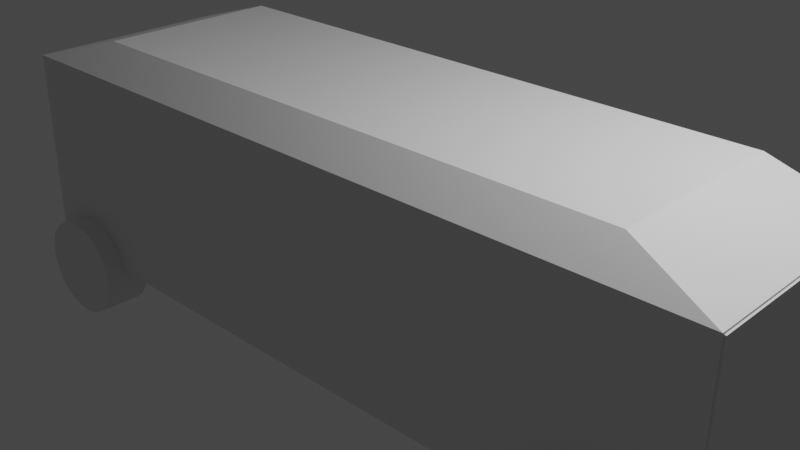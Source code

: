 # Source: vagon.blend  (saved by Blender 2.92.15; exported with 4.5.12 LTS)
import bpy
from mathutils import Matrix  # noqa: F401  (used for matrix-valued properties, if any)

bpy.ops.wm.read_factory_settings(use_empty=True)
scene = bpy.context.scene
scene.name = 'Scene'

# ---- collections
col_collection = bpy.data.collections.new('Collection'); scene.collection.children.link(col_collection)

# ---- materials (node trees are filled in below, after node groups)
mat_material = bpy.data.materials.new('Material')
mat_material.alpha_threshold = 0.0
mat_material.use_transparent_shadow = False
mat_material.line_color = (0.0, 0.0, 0.0, 1.0)

# ---- material node trees
mat_material.use_nodes = True; mat_material.node_tree.nodes.clear()
_N = mat_material.node_tree.nodes; _L = mat_material.node_tree.links
n0 = _N.new('ShaderNodeOutputMaterial'); n0.name = 'Material Output'; n0.location = (300, 300)
n1 = _N.new('ShaderNodeBsdfPrincipled'); n1.name = 'Principled BSDF'; n1.location = (10, 300)
n1.distribution = 'GGX'
n1.subsurface_method = 'BURLEY'
n1.inputs[2].default_value = 0.4
n1.inputs[3].default_value = 1.45
n1.inputs[27].default_value = (0.0, 0.0, 0.0, 1.0)
n1.inputs[28].default_value = 1.0
_L.new(n1.outputs[0], n0.inputs[0])
n0.is_active_output = True

# ---- world
world_world = bpy.data.worlds.new('World'); scene.world = world_world
world_world.use_nodes = True; world_world.node_tree.nodes.clear()
_N = world_world.node_tree.nodes; _L = world_world.node_tree.links
n0 = _N.new('ShaderNodeOutputWorld'); n0.name = 'World Output'; n0.location = (300, 300)
n1 = _N.new('ShaderNodeBackground'); n1.name = 'Background'; n1.location = (10, 300)
n1.inputs[0].default_value = (0.05088, 0.05088, 0.05088, 1.0)
_L.new(n1.outputs[0], n0.inputs[0])
n0.is_active_output = True
world_world.color = (0.05088, 0.05088, 0.05088)
world_world.use_sun_shadow = False
world_world.sun_shadow_jitter_overblur = 0.0

# ---- cameras
cam_camera = bpy.data.cameras.new('Camera')
cam_camera.clip_end = 100.0
cam_camera.ortho_scale = 7.314

# ---- lights
light_light = bpy.data.lights.new('Light', 'POINT')
light_light.transmission_factor = 0.0
light_light.energy = 1000.0
light_light.shadow_soft_size = 0.1
light_light.shadow_maximum_resolution = 0.006
light_light.use_absolute_resolution = True

# ---- meshes
me_cube = bpy.data.meshes.new('Cube')
me_cube.from_pydata([(-1.0, -1.0, 1.0), (-1.0, -1.0, -1.0), (-0.982, -1.019, -1.004), (-0.982, -1.019, 0.9958), (0.7664, 1.0, 0.7664), (1.0, 0.7664, 0.7664), (0.7664, 0.7664, 1.0), (0.7664, 0.7664, -1.0), (1.0, 0.7664, -0.7664), (0.7664, 1.0, -0.7664), (1.0, -0.7664, 0.7664), (0.7664, -1.0, 1.0), (1.0, -0.7664, -0.7664), (0.7664, -1.0, -1.0), (-0.7664, 1.0, 0.7664), (-1.0, 0.7664, 1.0), (-0.7664, 1.0, -0.7664), (-1.0, 0.7664, -1.0), (-0.7484, 0.9809, -0.7706), (-0.982, 0.7474, -1.004), (0.7844, 0.7474, -1.004), (0.7844, 0.9809, -0.7706), (1.018, 0.7474, -0.7706), (0.7844, 0.9809, 0.7622), (0.7844, 0.7474, 0.9958), (1.018, 0.7474, 0.7622), (1.018, -0.7855, 0.7622), (0.7844, -1.019, 0.9958), (1.018, -0.7855, -0.7706), (0.7844, -1.019, -1.004), (-0.7484, 0.9809, 0.7622), (-0.982, 0.7474, 0.9958)], [], [(17, 1, 13, 7), (1, 17, 15, 0), (19, 20, 29, 2), (13, 1, 0, 11), (6, 11, 0, 15), (8, 12, 10, 5), (29, 27, 3, 2), (22, 25, 26, 28), (18, 30, 23, 21), (24, 31, 3, 27), (2, 3, 31, 19), (4, 5, 6), (7, 8, 9), (20, 21, 22), (23, 24, 25), (9, 16, 17, 7), (4, 9, 8, 5), (10, 12, 13, 11), (15, 17, 16, 14), (5, 10, 11, 6), (14, 4, 6, 15), (12, 8, 7, 13), (20, 19, 18, 21), (25, 22, 21, 23), (27, 29, 28, 26), (30, 18, 19, 31), (24, 27, 26, 25), (31, 24, 23, 30), (29, 20, 22, 28), (16, 9, 4, 14)])
_uv = me_cube.uv_layers.new(name='UVMap')
_uv.uv.foreach_set('vector', [0.125, 0.5292, 0.125, 0.75, 0.3458, 0.75, 0.3458, 0.5292, 0.375, 0.0, 0.375, 0.2208, 0.625, 0.2208, 0.625, 0.0, 0.125, 0.5292, 0.3458, 0.5292, 0.3458, 0.75, 0.125, 0.75, 0.375, 0.7792, 0.375, 1.0, 0.625, 1.0, 0.625, 0.7792, 0.6542, 0.5292, 0.6542, 0.75, 0.875, 0.75, 0.875, 0.5292, 0.4042, 0.5292, 0.4042, 0.7208, 0.5958, 0.7208, 0.5958, 0.5292, 0.375, 0.7792, 0.625, 0.7792, 0.625, 1.0, 0.375, 1.0, 0.4042, 0.5292, 0.5958, 0.5292, 0.5958, 0.7208, 0.4042, 0.7208, 0.4042, 0.2792, 0.5958, 0.2792, 0.5958, 0.4708, 0.4042, 0.4708, 0.6542, 0.5292, 0.875, 0.5292, 0.875, 0.75, 0.6542, 0.75, 0.375, 0.0, 0.625, 0.0, 0.625, 0.2208, 0.375, 0.2208, 0.5958, 0.4708, 0.5958, 0.5, 0.625, 0.4708, 0.375, 0.5292, 0.4042, 0.5, 0.4042, 0.5, 0.375, 0.4708, 0.375, 0.4708, 0.4042, 0.5, 0.5958, 0.4708, 0.625, 0.4708, 0.5958, 0.5, 0.4042, 0.4708, 0.4042, 0.2792, 0.375, 0.25, 0.375, 0.4708, 0.5958, 0.4708, 0.4042, 0.4708, 0.4042, 0.5292, 0.5958, 0.5292, 0.5958, 0.7208, 0.4042, 0.7208, 0.375, 0.7792, 0.625, 0.7792, 0.625, 0.2208, 0.375, 0.2208, 0.4042, 0.2792, 0.5958, 0.2792, 0.5958, 0.5292, 0.5958, 0.7208, 0.6542, 0.75, 0.6542, 0.5292, 0.5958, 0.2792, 0.5958, 0.4708, 0.625, 0.4708, 0.625, 0.25, 0.4042, 0.7208, 0.4042, 0.5292, 0.3458, 0.5292, 0.3458, 0.75, 0.375, 0.4708, 0.375, 0.25, 0.4042, 0.2792, 0.4042, 0.4708, 0.5958, 0.5292, 0.4042, 0.5292, 0.4042, 0.4708, 0.5958, 0.4708, 0.625, 0.7792, 0.375, 0.7792, 0.4042, 0.7208, 0.5958, 0.7208, 0.5958, 0.2792, 0.4042, 0.2792, 0.375, 0.2208, 0.625, 0.2208, 0.6542, 0.5292, 0.6542, 0.75, 0.5958, 0.7208, 0.5958, 0.5292, 0.625, 0.25, 0.625, 0.4708, 0.5958, 0.4708, 0.5958, 0.2792, 0.3458, 0.75, 0.3458, 0.5292, 0.4042, 0.5292, 0.4042, 0.7208, 0.4042, 0.2792, 0.4042, 0.4708, 0.5958, 0.4708, 0.5958, 0.2792])
me_cube.materials.append(mat_material)
me_cube.use_remesh_preserve_volume = False
me_cube.use_remesh_preserve_attributes = False
me_cube.use_mirror_vertex_groups = False
me_cube.update()
me_cylinder_001 = bpy.data.meshes.new('Cylinder.001')
me_cylinder_001.from_pydata([(0.0, 1.0, -1.0), (0.0, 1.0, 1.0), (0.1951, 0.9808, -1.0), (0.1951, 0.9808, 1.0), (0.3827, 0.9239, -1.0), (0.3827, 0.9239, 1.0), (0.5556, 0.8315, -1.0), (0.5556, 0.8315, 1.0), (0.7071, 0.7071, -1.0), (0.7071, 0.7071, 1.0), (0.8315, 0.5556, -1.0), (0.8315, 0.5556, 1.0), (0.9239, 0.3827, -1.0), (0.9239, 0.3827, 1.0), (0.9808, 0.1951, -1.0), (0.9808, 0.1951, 1.0), (1.0, 7.55e-08, -1.0), (1.0, 7.55e-08, 1.0), (0.9808, -0.1951, -1.0), (0.9808, -0.1951, 1.0), (0.9239, -0.3827, -1.0), (0.9239, -0.3827, 1.0), (0.8315, -0.5556, -1.0), (0.8315, -0.5556, 1.0), (0.7071, -0.7071, -1.0), (0.7071, -0.7071, 1.0), (0.5556, -0.8315, -1.0), (0.5556, -0.8315, 1.0), (0.3827, -0.9239, -1.0), (0.3827, -0.9239, 1.0), (0.1951, -0.9808, -1.0), (0.1951, -0.9808, 1.0), (-3.258e-07, -1.0, -1.0), (-3.258e-07, -1.0, 1.0), (-0.1951, -0.9808, -1.0), (-0.1951, -0.9808, 1.0), (-0.3827, -0.9239, -1.0), (-0.3827, -0.9239, 1.0), (-0.5556, -0.8315, -1.0), (-0.5556, -0.8315, 1.0), (-0.7071, -0.7071, -1.0), (-0.7071, -0.7071, 1.0), (-0.8315, -0.5556, -1.0), (-0.8315, -0.5556, 1.0), (-0.9239, -0.3827, -1.0), (-0.9239, -0.3827, 1.0), (-0.9808, -0.1951, -1.0), (-0.9808, -0.1951, 1.0), (-1.0, 9.656e-07, -1.0), (-1.0, 9.656e-07, 1.0), (-0.9808, 0.1951, -1.0), (-0.9808, 0.1951, 1.0), (-0.9239, 0.3827, -1.0), (-0.9239, 0.3827, 1.0), (-0.8315, 0.5556, -1.0), (-0.8315, 0.5556, 1.0), (-0.7071, 0.7071, -1.0), (-0.7071, 0.7071, 1.0), (-0.5556, 0.8315, -1.0), (-0.5556, 0.8315, 1.0), (-0.3827, 0.9239, -1.0), (-0.3827, 0.9239, 1.0), (-0.1951, 0.9808, -1.0), (-0.1951, 0.9808, 1.0)], [], [(0, 1, 3, 2), (2, 3, 5, 4), (4, 5, 7, 6), (6, 7, 9, 8), (8, 9, 11, 10), (10, 11, 13, 12), (12, 13, 15, 14), (14, 15, 17, 16), (16, 17, 19, 18), (18, 19, 21, 20), (20, 21, 23, 22), (22, 23, 25, 24), (24, 25, 27, 26), (26, 27, 29, 28), (28, 29, 31, 30), (30, 31, 33, 32), (32, 33, 35, 34), (34, 35, 37, 36), (36, 37, 39, 38), (38, 39, 41, 40), (40, 41, 43, 42), (42, 43, 45, 44), (44, 45, 47, 46), (46, 47, 49, 48), (48, 49, 51, 50), (50, 51, 53, 52), (52, 53, 55, 54), (54, 55, 57, 56), (56, 57, 59, 58), (58, 59, 61, 60), (3, 1, 63, 61, 59, 57, 55, 53, 51, 49, 47, 45, 43, 41, 39, 37, 35, 33, 31, 29, 27, 25, 23, 21, 19, 17, 15, 13, 11, 9, 7, 5), (60, 61, 63, 62), (62, 63, 1, 0), (0, 2, 4, 6, 8, 10, 12, 14, 16, 18, 20, 22, 24, 26, 28, 30, 32, 34, 36, 38, 40, 42, 44, 46, 48, 50, 52, 54, 56, 58, 60, 62)])
_uv = me_cylinder_001.uv_layers.new(name='UVMap')
_uv.uv.foreach_set('vector', [1.0, 0.5, 1.0, 1.0, 0.9688, 1.0, 0.9688, 0.5, 0.9688, 0.5, 0.9688, 1.0, 0.9375, 1.0, 0.9375, 0.5, 0.9375, 0.5, 0.9375, 1.0, 0.9062, 1.0, 0.9062, 0.5, 0.9062, 0.5, 0.9062, 1.0, 0.875, 1.0, 0.875, 0.5, 0.875, 0.5, 0.875, 1.0, 0.8438, 1.0, 0.8438, 0.5, 0.8438, 0.5, 0.8438, 1.0, 0.8125, 1.0, 0.8125, 0.5, 0.8125, 0.5, 0.8125, 1.0, 0.7812, 1.0, 0.7812, 0.5, 0.7812, 0.5, 0.7812, 1.0, 0.75, 1.0, 0.75, 0.5, 0.75, 0.5, 0.75, 1.0, 0.7188, 1.0, 0.7188, 0.5, 0.7188, 0.5, 0.7188, 1.0, 0.6875, 1.0, 0.6875, 0.5, 0.6875, 0.5, 0.6875, 1.0, 0.6562, 1.0, 0.6562, 0.5, 0.6562, 0.5, 0.6562, 1.0, 0.625, 1.0, 0.625, 0.5, 0.625, 0.5, 0.625, 1.0, 0.5938, 1.0, 0.5938, 0.5, 0.5938, 0.5, 0.5938, 1.0, 0.5625, 1.0, 0.5625, 0.5, 0.5625, 0.5, 0.5625, 1.0, 0.5312, 1.0, 0.5312, 0.5, 0.5312, 0.5, 0.5312, 1.0, 0.5, 1.0, 0.5, 0.5, 0.5, 0.5, 0.5, 1.0, 0.4688, 1.0, 0.4688, 0.5, 0.4688, 0.5, 0.4688, 1.0, 0.4375, 1.0, 0.4375, 0.5, 0.4375, 0.5, 0.4375, 1.0, 0.4062, 1.0, 0.4062, 0.5, 0.4062, 0.5, 0.4062, 1.0, 0.375, 1.0, 0.375, 0.5, 0.375, 0.5, 0.375, 1.0, 0.3438, 1.0, 0.3438, 0.5, 0.3438, 0.5, 0.3438, 1.0, 0.3125, 1.0, 0.3125, 0.5, 0.3125, 0.5, 0.3125, 1.0, 0.2812, 1.0, 0.2812, 0.5, 0.2812, 0.5, 0.2812, 1.0, 0.25, 1.0, 0.25, 0.5, 0.25, 0.5, 0.25, 1.0, 0.2188, 1.0, 0.2188, 0.5, 0.2188, 0.5, 0.2188, 1.0, 0.1875, 1.0, 0.1875, 0.5, 0.1875, 0.5, 0.1875, 1.0, 0.1562, 1.0, 0.1562, 0.5, 0.1562, 0.5, 0.1562, 1.0, 0.125, 1.0, 0.125, 0.5, 0.125, 0.5, 0.125, 1.0, 0.09375, 1.0, 0.09375, 0.5, 0.09375, 0.5, 0.09375, 1.0, 0.0625, 1.0, 0.0625, 0.5, 0.2968, 0.4854, 0.25, 0.49, 0.2032, 0.4854, 0.1582, 0.4717, 0.1167, 0.4496, 0.08029, 0.4197, 0.05045, 0.3833, 0.02827, 0.3418, 0.01461, 0.2968, 0.01, 0.25, 0.01461, 0.2032, 0.02827, 0.1582, 0.05045, 0.1167, 0.08029, 0.08029, 0.1167, 0.05045, 0.1582, 0.02827, 0.2032, 0.01461, 0.25, 0.01, 0.2968, 0.01461, 0.3418, 0.02827, 0.3833, 0.05045, 0.4197, 0.08029, 0.4496, 0.1167, 0.4717, 0.1582, 0.4854, 0.2032, 0.49, 0.25, 0.4854, 0.2968, 0.4717, 0.3418, 0.4496, 0.3833, 0.4197, 0.4197, 0.3833, 0.4496, 0.3418, 0.4717, 0.0625, 0.5, 0.0625, 1.0, 0.03125, 1.0, 0.03125, 0.5, 0.03125, 0.5, 0.03125, 1.0, 0.0, 1.0, 0.0, 0.5, 0.75, 0.49, 0.7968, 0.4854, 0.8418, 0.4717, 0.8833, 0.4496, 0.9197, 0.4197, 0.9496, 0.3833, 0.9717, 0.3418, 0.9854, 0.2968, 0.99, 0.25, 0.9854, 0.2032, 0.9717, 0.1582, 0.9496, 0.1167, 0.9197, 0.08029, 0.8833, 0.05045, 0.8418, 0.02827, 0.7968, 0.01461, 0.75, 0.01, 0.7032, 0.01461, 0.6582, 0.02827, 0.6167, 0.05045, 0.5803, 0.08029, 0.5504, 0.1167, 0.5283, 0.1582, 0.5146, 0.2032, 0.51, 0.25, 0.5146, 0.2968, 0.5283, 0.3418, 0.5504, 0.3833, 0.5803, 0.4197, 0.6167, 0.4496, 0.6582, 0.4717, 0.7032, 0.4854])
me_cylinder_001.use_remesh_fix_poles = True
me_cylinder_001.use_remesh_preserve_attributes = False
me_cylinder_001.use_mirror_vertex_groups = False
me_cylinder_001.update()
me_cylinder_002 = bpy.data.meshes.new('Cylinder.002')
me_cylinder_002.from_pydata([(0.1449, 0.9681, -0.1866), (0.1449, 0.9681, 1.813), (0.34, 0.9489, -0.1866), (0.34, 0.9489, 1.813), (0.5276, 0.892, -0.1866), (0.5276, 0.892, 1.813), (0.7005, 0.7995, -0.1866), (0.7005, 0.7995, 1.813), (0.852, 0.6752, -0.1866), (0.852, 0.6752, 1.813), (0.9764, 0.5236, -0.1866), (0.9764, 0.5236, 1.813), (1.069, 0.3508, -0.1866), (1.069, 0.3508, 1.813), (1.126, 0.1632, -0.1866), (1.126, 0.1632, 1.813), (1.145, -0.03192, -0.1866), (1.145, -0.03192, 1.813), (1.126, -0.227, -0.1866), (1.126, -0.227, 1.813), (1.069, -0.4146, -0.1866), (1.069, -0.4146, 1.813), (0.9764, -0.5875, -0.1866), (0.9764, -0.5875, 1.813), (0.852, -0.739, -0.1866), (0.852, -0.739, 1.813), (0.7005, -0.8634, -0.1866), (0.7005, -0.8634, 1.813), (0.5276, -0.9558, -0.1866), (0.5276, -0.9558, 1.813), (0.34, -1.013, -0.1866), (0.34, -1.013, 1.813), (0.1449, -1.032, -0.1866), (0.1449, -1.032, 1.813), (-0.05017, -1.013, -0.1866), (-0.05017, -1.013, 1.813), (-0.2378, -0.9558, -0.1866), (-0.2378, -0.9558, 1.813), (-0.4106, -0.8634, -0.1866), (-0.4106, -0.8634, 1.813), (-0.5622, -0.739, -0.1866), (-0.5622, -0.739, 1.813), (-0.6865, -0.5875, -0.1866), (-0.6865, -0.5875, 1.813), (-0.779, -0.4146, -0.1866), (-0.779, -0.4146, 1.813), (-0.8359, -0.227, -0.1866), (-0.8359, -0.227, 1.813), (-0.8551, -0.03192, -0.1866), (-0.8551, -0.03192, 1.813), (-0.8359, 0.1632, -0.1866), (-0.8359, 0.1632, 1.813), (-0.779, 0.3508, -0.1866), (-0.779, 0.3508, 1.813), (-0.6865, 0.5236, -0.1866), (-0.6865, 0.5236, 1.813), (-0.5622, 0.6752, -0.1866), (-0.5622, 0.6752, 1.813), (-0.4106, 0.7995, -0.1866), (-0.4106, 0.7995, 1.813), (-0.2378, 0.892, -0.1866), (-0.2378, 0.892, 1.813), (-0.05017, 0.9489, -0.1866), (-0.05017, 0.9489, 1.813)], [], [(0, 1, 3, 2), (2, 3, 5, 4), (4, 5, 7, 6), (6, 7, 9, 8), (8, 9, 11, 10), (10, 11, 13, 12), (12, 13, 15, 14), (14, 15, 17, 16), (16, 17, 19, 18), (18, 19, 21, 20), (20, 21, 23, 22), (22, 23, 25, 24), (24, 25, 27, 26), (26, 27, 29, 28), (28, 29, 31, 30), (30, 31, 33, 32), (32, 33, 35, 34), (34, 35, 37, 36), (36, 37, 39, 38), (38, 39, 41, 40), (40, 41, 43, 42), (42, 43, 45, 44), (44, 45, 47, 46), (46, 47, 49, 48), (48, 49, 51, 50), (50, 51, 53, 52), (52, 53, 55, 54), (54, 55, 57, 56), (56, 57, 59, 58), (58, 59, 61, 60), (3, 1, 63, 61, 59, 57, 55, 53, 51, 49, 47, 45, 43, 41, 39, 37, 35, 33, 31, 29, 27, 25, 23, 21, 19, 17, 15, 13, 11, 9, 7, 5), (60, 61, 63, 62), (62, 63, 1, 0), (0, 2, 4, 6, 8, 10, 12, 14, 16, 18, 20, 22, 24, 26, 28, 30, 32, 34, 36, 38, 40, 42, 44, 46, 48, 50, 52, 54, 56, 58, 60, 62)])
_uv = me_cylinder_002.uv_layers.new(name='UVMap')
_uv.uv.foreach_set('vector', [1.0, 0.5, 1.0, 1.0, 0.9688, 1.0, 0.9688, 0.5, 0.9688, 0.5, 0.9688, 1.0, 0.9375, 1.0, 0.9375, 0.5, 0.9375, 0.5, 0.9375, 1.0, 0.9062, 1.0, 0.9062, 0.5, 0.9062, 0.5, 0.9062, 1.0, 0.875, 1.0, 0.875, 0.5, 0.875, 0.5, 0.875, 1.0, 0.8438, 1.0, 0.8438, 0.5, 0.8438, 0.5, 0.8438, 1.0, 0.8125, 1.0, 0.8125, 0.5, 0.8125, 0.5, 0.8125, 1.0, 0.7812, 1.0, 0.7812, 0.5, 0.7812, 0.5, 0.7812, 1.0, 0.75, 1.0, 0.75, 0.5, 0.75, 0.5, 0.75, 1.0, 0.7188, 1.0, 0.7188, 0.5, 0.7188, 0.5, 0.7188, 1.0, 0.6875, 1.0, 0.6875, 0.5, 0.6875, 0.5, 0.6875, 1.0, 0.6562, 1.0, 0.6562, 0.5, 0.6562, 0.5, 0.6562, 1.0, 0.625, 1.0, 0.625, 0.5, 0.625, 0.5, 0.625, 1.0, 0.5938, 1.0, 0.5938, 0.5, 0.5938, 0.5, 0.5938, 1.0, 0.5625, 1.0, 0.5625, 0.5, 0.5625, 0.5, 0.5625, 1.0, 0.5312, 1.0, 0.5312, 0.5, 0.5312, 0.5, 0.5312, 1.0, 0.5, 1.0, 0.5, 0.5, 0.5, 0.5, 0.5, 1.0, 0.4688, 1.0, 0.4688, 0.5, 0.4688, 0.5, 0.4688, 1.0, 0.4375, 1.0, 0.4375, 0.5, 0.4375, 0.5, 0.4375, 1.0, 0.4062, 1.0, 0.4062, 0.5, 0.4062, 0.5, 0.4062, 1.0, 0.375, 1.0, 0.375, 0.5, 0.375, 0.5, 0.375, 1.0, 0.3438, 1.0, 0.3438, 0.5, 0.3438, 0.5, 0.3438, 1.0, 0.3125, 1.0, 0.3125, 0.5, 0.3125, 0.5, 0.3125, 1.0, 0.2812, 1.0, 0.2812, 0.5, 0.2812, 0.5, 0.2812, 1.0, 0.25, 1.0, 0.25, 0.5, 0.25, 0.5, 0.25, 1.0, 0.2188, 1.0, 0.2188, 0.5, 0.2188, 0.5, 0.2188, 1.0, 0.1875, 1.0, 0.1875, 0.5, 0.1875, 0.5, 0.1875, 1.0, 0.1562, 1.0, 0.1562, 0.5, 0.1562, 0.5, 0.1562, 1.0, 0.125, 1.0, 0.125, 0.5, 0.125, 0.5, 0.125, 1.0, 0.09375, 1.0, 0.09375, 0.5, 0.09375, 0.5, 0.09375, 1.0, 0.0625, 1.0, 0.0625, 0.5, 0.2968, 0.4854, 0.25, 0.49, 0.2032, 0.4854, 0.1582, 0.4717, 0.1167, 0.4496, 0.08029, 0.4197, 0.05045, 0.3833, 0.02827, 0.3418, 0.01461, 0.2968, 0.01, 0.25, 0.01461, 0.2032, 0.02827, 0.1582, 0.05045, 0.1167, 0.08029, 0.08029, 0.1167, 0.05045, 0.1582, 0.02827, 0.2032, 0.01461, 0.25, 0.01, 0.2968, 0.01461, 0.3418, 0.02827, 0.3833, 0.05045, 0.4197, 0.08029, 0.4496, 0.1167, 0.4717, 0.1582, 0.4854, 0.2032, 0.49, 0.25, 0.4854, 0.2968, 0.4717, 0.3418, 0.4496, 0.3833, 0.4197, 0.4197, 0.3833, 0.4496, 0.3418, 0.4717, 0.0625, 0.5, 0.0625, 1.0, 0.03125, 1.0, 0.03125, 0.5, 0.03125, 0.5, 0.03125, 1.0, 0.0, 1.0, 0.0, 0.5, 0.75, 0.49, 0.7968, 0.4854, 0.8418, 0.4717, 0.8833, 0.4496, 0.9197, 0.4197, 0.9496, 0.3833, 0.9717, 0.3418, 0.9854, 0.2968, 0.99, 0.25, 0.9854, 0.2032, 0.9717, 0.1582, 0.9496, 0.1167, 0.9197, 0.08029, 0.8833, 0.05045, 0.8418, 0.02827, 0.7968, 0.01461, 0.75, 0.01, 0.7032, 0.01461, 0.6582, 0.02827, 0.6167, 0.05045, 0.5803, 0.08029, 0.5504, 0.1167, 0.5283, 0.1582, 0.5146, 0.2032, 0.51, 0.25, 0.5146, 0.2968, 0.5283, 0.3418, 0.5504, 0.3833, 0.5803, 0.4197, 0.6167, 0.4496, 0.6582, 0.4717, 0.7032, 0.4854])
me_cylinder_002.use_remesh_fix_poles = True
me_cylinder_002.use_remesh_preserve_attributes = False
me_cylinder_002.use_mirror_vertex_groups = False
me_cylinder_002.update()
me_cylinder_003 = bpy.data.meshes.new('Cylinder.003')
me_cylinder_003.from_pydata([(0.05459, 0.9798, -2.457), (0.05459, 0.9798, -0.4566), (0.2497, 0.9606, -2.457), (0.2497, 0.9606, -0.4566), (0.4373, 0.9037, -2.457), (0.4373, 0.9037, -0.4566), (0.6102, 0.8113, -2.457), (0.6102, 0.8113, -0.4566), (0.7617, 0.6869, -2.457), (0.7617, 0.6869, -0.4566), (0.8861, 0.5354, -2.457), (0.8861, 0.5354, -0.4566), (0.9785, 0.3625, -2.457), (0.9785, 0.3625, -0.4566), (1.035, 0.1749, -2.457), (1.035, 0.1749, -0.4566), (1.055, -0.02019, -2.457), (1.055, -0.02019, -0.4566), (1.035, -0.2153, -2.457), (1.035, -0.2153, -0.4566), (0.9785, -0.4029, -2.457), (0.9785, -0.4029, -0.4566), (0.8861, -0.5758, -2.457), (0.8861, -0.5758, -0.4566), (0.7617, -0.7273, -2.457), (0.7617, -0.7273, -0.4566), (0.6102, -0.8517, -2.457), (0.6102, -0.8517, -0.4566), (0.4373, -0.9441, -2.457), (0.4373, -0.9441, -0.4566), (0.2497, -1.001, -2.457), (0.2497, -1.001, -0.4566), (0.05459, -1.02, -2.457), (0.05459, -1.02, -0.4566), (-0.1405, -1.001, -2.457), (-0.1405, -1.001, -0.4566), (-0.3281, -0.9441, -2.457), (-0.3281, -0.9441, -0.4566), (-0.501, -0.8517, -2.457), (-0.501, -0.8517, -0.4566), (-0.6525, -0.7273, -2.457), (-0.6525, -0.7273, -0.4566), (-0.7769, -0.5758, -2.457), (-0.7769, -0.5758, -0.4566), (-0.8693, -0.4029, -2.457), (-0.8693, -0.4029, -0.4566), (-0.9262, -0.2153, -2.457), (-0.9262, -0.2153, -0.4566), (-0.9454, -0.02019, -2.457), (-0.9454, -0.02019, -0.4566), (-0.9262, 0.1749, -2.457), (-0.9262, 0.1749, -0.4566), (-0.8693, 0.3625, -2.457), (-0.8693, 0.3625, -0.4566), (-0.7769, 0.5354, -2.457), (-0.7769, 0.5354, -0.4566), (-0.6525, 0.6869, -2.457), (-0.6525, 0.6869, -0.4566), (-0.501, 0.8113, -2.457), (-0.501, 0.8113, -0.4566), (-0.3281, 0.9037, -2.457), (-0.3281, 0.9037, -0.4566), (-0.1405, 0.9606, -2.457), (-0.1405, 0.9606, -0.4566)], [], [(0, 1, 3, 2), (2, 3, 5, 4), (4, 5, 7, 6), (6, 7, 9, 8), (8, 9, 11, 10), (10, 11, 13, 12), (12, 13, 15, 14), (14, 15, 17, 16), (16, 17, 19, 18), (18, 19, 21, 20), (20, 21, 23, 22), (22, 23, 25, 24), (24, 25, 27, 26), (26, 27, 29, 28), (28, 29, 31, 30), (30, 31, 33, 32), (32, 33, 35, 34), (34, 35, 37, 36), (36, 37, 39, 38), (38, 39, 41, 40), (40, 41, 43, 42), (42, 43, 45, 44), (44, 45, 47, 46), (46, 47, 49, 48), (48, 49, 51, 50), (50, 51, 53, 52), (52, 53, 55, 54), (54, 55, 57, 56), (56, 57, 59, 58), (58, 59, 61, 60), (3, 1, 63, 61, 59, 57, 55, 53, 51, 49, 47, 45, 43, 41, 39, 37, 35, 33, 31, 29, 27, 25, 23, 21, 19, 17, 15, 13, 11, 9, 7, 5), (60, 61, 63, 62), (62, 63, 1, 0), (0, 2, 4, 6, 8, 10, 12, 14, 16, 18, 20, 22, 24, 26, 28, 30, 32, 34, 36, 38, 40, 42, 44, 46, 48, 50, 52, 54, 56, 58, 60, 62)])
_uv = me_cylinder_003.uv_layers.new(name='UVMap')
_uv.uv.foreach_set('vector', [1.0, 0.5, 1.0, 1.0, 0.9688, 1.0, 0.9688, 0.5, 0.9688, 0.5, 0.9688, 1.0, 0.9375, 1.0, 0.9375, 0.5, 0.9375, 0.5, 0.9375, 1.0, 0.9062, 1.0, 0.9062, 0.5, 0.9062, 0.5, 0.9062, 1.0, 0.875, 1.0, 0.875, 0.5, 0.875, 0.5, 0.875, 1.0, 0.8438, 1.0, 0.8438, 0.5, 0.8438, 0.5, 0.8438, 1.0, 0.8125, 1.0, 0.8125, 0.5, 0.8125, 0.5, 0.8125, 1.0, 0.7812, 1.0, 0.7812, 0.5, 0.7812, 0.5, 0.7812, 1.0, 0.75, 1.0, 0.75, 0.5, 0.75, 0.5, 0.75, 1.0, 0.7188, 1.0, 0.7188, 0.5, 0.7188, 0.5, 0.7188, 1.0, 0.6875, 1.0, 0.6875, 0.5, 0.6875, 0.5, 0.6875, 1.0, 0.6562, 1.0, 0.6562, 0.5, 0.6562, 0.5, 0.6562, 1.0, 0.625, 1.0, 0.625, 0.5, 0.625, 0.5, 0.625, 1.0, 0.5938, 1.0, 0.5938, 0.5, 0.5938, 0.5, 0.5938, 1.0, 0.5625, 1.0, 0.5625, 0.5, 0.5625, 0.5, 0.5625, 1.0, 0.5312, 1.0, 0.5312, 0.5, 0.5312, 0.5, 0.5312, 1.0, 0.5, 1.0, 0.5, 0.5, 0.5, 0.5, 0.5, 1.0, 0.4688, 1.0, 0.4688, 0.5, 0.4688, 0.5, 0.4688, 1.0, 0.4375, 1.0, 0.4375, 0.5, 0.4375, 0.5, 0.4375, 1.0, 0.4062, 1.0, 0.4062, 0.5, 0.4062, 0.5, 0.4062, 1.0, 0.375, 1.0, 0.375, 0.5, 0.375, 0.5, 0.375, 1.0, 0.3438, 1.0, 0.3438, 0.5, 0.3438, 0.5, 0.3438, 1.0, 0.3125, 1.0, 0.3125, 0.5, 0.3125, 0.5, 0.3125, 1.0, 0.2812, 1.0, 0.2812, 0.5, 0.2812, 0.5, 0.2812, 1.0, 0.25, 1.0, 0.25, 0.5, 0.25, 0.5, 0.25, 1.0, 0.2188, 1.0, 0.2188, 0.5, 0.2188, 0.5, 0.2188, 1.0, 0.1875, 1.0, 0.1875, 0.5, 0.1875, 0.5, 0.1875, 1.0, 0.1562, 1.0, 0.1562, 0.5, 0.1562, 0.5, 0.1562, 1.0, 0.125, 1.0, 0.125, 0.5, 0.125, 0.5, 0.125, 1.0, 0.09375, 1.0, 0.09375, 0.5, 0.09375, 0.5, 0.09375, 1.0, 0.0625, 1.0, 0.0625, 0.5, 0.2968, 0.4854, 0.25, 0.49, 0.2032, 0.4854, 0.1582, 0.4717, 0.1167, 0.4496, 0.08029, 0.4197, 0.05045, 0.3833, 0.02827, 0.3418, 0.01461, 0.2968, 0.01, 0.25, 0.01461, 0.2032, 0.02827, 0.1582, 0.05045, 0.1167, 0.08029, 0.08029, 0.1167, 0.05045, 0.1582, 0.02827, 0.2032, 0.01461, 0.25, 0.01, 0.2968, 0.01461, 0.3418, 0.02827, 0.3833, 0.05045, 0.4197, 0.08029, 0.4496, 0.1167, 0.4717, 0.1582, 0.4854, 0.2032, 0.49, 0.25, 0.4854, 0.2968, 0.4717, 0.3418, 0.4496, 0.3833, 0.4197, 0.4197, 0.3833, 0.4496, 0.3418, 0.4717, 0.0625, 0.5, 0.0625, 1.0, 0.03125, 1.0, 0.03125, 0.5, 0.03125, 0.5, 0.03125, 1.0, 0.0, 1.0, 0.0, 0.5, 0.75, 0.49, 0.7968, 0.4854, 0.8418, 0.4717, 0.8833, 0.4496, 0.9197, 0.4197, 0.9496, 0.3833, 0.9717, 0.3418, 0.9854, 0.2968, 0.99, 0.25, 0.9854, 0.2032, 0.9717, 0.1582, 0.9496, 0.1167, 0.9197, 0.08029, 0.8833, 0.05045, 0.8418, 0.02827, 0.7968, 0.01461, 0.75, 0.01, 0.7032, 0.01461, 0.6582, 0.02827, 0.6167, 0.05045, 0.5803, 0.08029, 0.5504, 0.1167, 0.5283, 0.1582, 0.5146, 0.2032, 0.51, 0.25, 0.5146, 0.2968, 0.5283, 0.3418, 0.5504, 0.3833, 0.5803, 0.4197, 0.6167, 0.4496, 0.6582, 0.4717, 0.7032, 0.4854])
me_cylinder_003.use_remesh_fix_poles = True
me_cylinder_003.use_remesh_preserve_attributes = False
me_cylinder_003.use_mirror_vertex_groups = False
me_cylinder_003.update()
me_cylinder_004 = bpy.data.meshes.new('Cylinder.004')
me_cylinder_004.from_pydata([(0.0, 1.0, -1.0), (0.0, 1.0, 1.0), (0.1951, 0.9808, -1.0), (0.1951, 0.9808, 1.0), (0.3827, 0.9239, -1.0), (0.3827, 0.9239, 1.0), (0.5556, 0.8315, -1.0), (0.5556, 0.8315, 1.0), (0.7071, 0.7071, -1.0), (0.7071, 0.7071, 1.0), (0.8315, 0.5556, -1.0), (0.8315, 0.5556, 1.0), (0.9239, 0.3827, -1.0), (0.9239, 0.3827, 1.0), (0.9808, 0.1951, -1.0), (0.9808, 0.1951, 1.0), (1.0, 7.55e-08, -1.0), (1.0, 7.55e-08, 1.0), (0.9808, -0.1951, -1.0), (0.9808, -0.1951, 1.0), (0.9239, -0.3827, -1.0), (0.9239, -0.3827, 1.0), (0.8315, -0.5556, -1.0), (0.8315, -0.5556, 1.0), (0.7071, -0.7071, -1.0), (0.7071, -0.7071, 1.0), (0.5556, -0.8315, -1.0), (0.5556, -0.8315, 1.0), (0.3827, -0.9239, -1.0), (0.3827, -0.9239, 1.0), (0.1951, -0.9808, -1.0), (0.1951, -0.9808, 1.0), (-3.258e-07, -1.0, -1.0), (-3.258e-07, -1.0, 1.0), (-0.1951, -0.9808, -1.0), (-0.1951, -0.9808, 1.0), (-0.3827, -0.9239, -1.0), (-0.3827, -0.9239, 1.0), (-0.5556, -0.8315, -1.0), (-0.5556, -0.8315, 1.0), (-0.7071, -0.7071, -1.0), (-0.7071, -0.7071, 1.0), (-0.8315, -0.5556, -1.0), (-0.8315, -0.5556, 1.0), (-0.9239, -0.3827, -1.0), (-0.9239, -0.3827, 1.0), (-0.9808, -0.1951, -1.0), (-0.9808, -0.1951, 1.0), (-1.0, 9.656e-07, -1.0), (-1.0, 9.656e-07, 1.0), (-0.9808, 0.1951, -1.0), (-0.9808, 0.1951, 1.0), (-0.9239, 0.3827, -1.0), (-0.9239, 0.3827, 1.0), (-0.8315, 0.5556, -1.0), (-0.8315, 0.5556, 1.0), (-0.7071, 0.7071, -1.0), (-0.7071, 0.7071, 1.0), (-0.5556, 0.8315, -1.0), (-0.5556, 0.8315, 1.0), (-0.3827, 0.9239, -1.0), (-0.3827, 0.9239, 1.0), (-0.1951, 0.9808, -1.0), (-0.1951, 0.9808, 1.0)], [], [(0, 1, 3, 2), (2, 3, 5, 4), (4, 5, 7, 6), (6, 7, 9, 8), (8, 9, 11, 10), (10, 11, 13, 12), (12, 13, 15, 14), (14, 15, 17, 16), (16, 17, 19, 18), (18, 19, 21, 20), (20, 21, 23, 22), (22, 23, 25, 24), (24, 25, 27, 26), (26, 27, 29, 28), (28, 29, 31, 30), (30, 31, 33, 32), (32, 33, 35, 34), (34, 35, 37, 36), (36, 37, 39, 38), (38, 39, 41, 40), (40, 41, 43, 42), (42, 43, 45, 44), (44, 45, 47, 46), (46, 47, 49, 48), (48, 49, 51, 50), (50, 51, 53, 52), (52, 53, 55, 54), (54, 55, 57, 56), (56, 57, 59, 58), (58, 59, 61, 60), (3, 1, 63, 61, 59, 57, 55, 53, 51, 49, 47, 45, 43, 41, 39, 37, 35, 33, 31, 29, 27, 25, 23, 21, 19, 17, 15, 13, 11, 9, 7, 5), (60, 61, 63, 62), (62, 63, 1, 0), (0, 2, 4, 6, 8, 10, 12, 14, 16, 18, 20, 22, 24, 26, 28, 30, 32, 34, 36, 38, 40, 42, 44, 46, 48, 50, 52, 54, 56, 58, 60, 62)])
_uv = me_cylinder_004.uv_layers.new(name='UVMap')
_uv.uv.foreach_set('vector', [1.0, 0.5, 1.0, 1.0, 0.9688, 1.0, 0.9688, 0.5, 0.9688, 0.5, 0.9688, 1.0, 0.9375, 1.0, 0.9375, 0.5, 0.9375, 0.5, 0.9375, 1.0, 0.9062, 1.0, 0.9062, 0.5, 0.9062, 0.5, 0.9062, 1.0, 0.875, 1.0, 0.875, 0.5, 0.875, 0.5, 0.875, 1.0, 0.8438, 1.0, 0.8438, 0.5, 0.8438, 0.5, 0.8438, 1.0, 0.8125, 1.0, 0.8125, 0.5, 0.8125, 0.5, 0.8125, 1.0, 0.7812, 1.0, 0.7812, 0.5, 0.7812, 0.5, 0.7812, 1.0, 0.75, 1.0, 0.75, 0.5, 0.75, 0.5, 0.75, 1.0, 0.7188, 1.0, 0.7188, 0.5, 0.7188, 0.5, 0.7188, 1.0, 0.6875, 1.0, 0.6875, 0.5, 0.6875, 0.5, 0.6875, 1.0, 0.6562, 1.0, 0.6562, 0.5, 0.6562, 0.5, 0.6562, 1.0, 0.625, 1.0, 0.625, 0.5, 0.625, 0.5, 0.625, 1.0, 0.5938, 1.0, 0.5938, 0.5, 0.5938, 0.5, 0.5938, 1.0, 0.5625, 1.0, 0.5625, 0.5, 0.5625, 0.5, 0.5625, 1.0, 0.5312, 1.0, 0.5312, 0.5, 0.5312, 0.5, 0.5312, 1.0, 0.5, 1.0, 0.5, 0.5, 0.5, 0.5, 0.5, 1.0, 0.4688, 1.0, 0.4688, 0.5, 0.4688, 0.5, 0.4688, 1.0, 0.4375, 1.0, 0.4375, 0.5, 0.4375, 0.5, 0.4375, 1.0, 0.4062, 1.0, 0.4062, 0.5, 0.4062, 0.5, 0.4062, 1.0, 0.375, 1.0, 0.375, 0.5, 0.375, 0.5, 0.375, 1.0, 0.3438, 1.0, 0.3438, 0.5, 0.3438, 0.5, 0.3438, 1.0, 0.3125, 1.0, 0.3125, 0.5, 0.3125, 0.5, 0.3125, 1.0, 0.2812, 1.0, 0.2812, 0.5, 0.2812, 0.5, 0.2812, 1.0, 0.25, 1.0, 0.25, 0.5, 0.25, 0.5, 0.25, 1.0, 0.2188, 1.0, 0.2188, 0.5, 0.2188, 0.5, 0.2188, 1.0, 0.1875, 1.0, 0.1875, 0.5, 0.1875, 0.5, 0.1875, 1.0, 0.1562, 1.0, 0.1562, 0.5, 0.1562, 0.5, 0.1562, 1.0, 0.125, 1.0, 0.125, 0.5, 0.125, 0.5, 0.125, 1.0, 0.09375, 1.0, 0.09375, 0.5, 0.09375, 0.5, 0.09375, 1.0, 0.0625, 1.0, 0.0625, 0.5, 0.2968, 0.4854, 0.25, 0.49, 0.2032, 0.4854, 0.1582, 0.4717, 0.1167, 0.4496, 0.08029, 0.4197, 0.05045, 0.3833, 0.02827, 0.3418, 0.01461, 0.2968, 0.01, 0.25, 0.01461, 0.2032, 0.02827, 0.1582, 0.05045, 0.1167, 0.08029, 0.08029, 0.1167, 0.05045, 0.1582, 0.02827, 0.2032, 0.01461, 0.25, 0.01, 0.2968, 0.01461, 0.3418, 0.02827, 0.3833, 0.05045, 0.4197, 0.08029, 0.4496, 0.1167, 0.4717, 0.1582, 0.4854, 0.2032, 0.49, 0.25, 0.4854, 0.2968, 0.4717, 0.3418, 0.4496, 0.3833, 0.4197, 0.4197, 0.3833, 0.4496, 0.3418, 0.4717, 0.0625, 0.5, 0.0625, 1.0, 0.03125, 1.0, 0.03125, 0.5, 0.03125, 0.5, 0.03125, 1.0, 0.0, 1.0, 0.0, 0.5, 0.75, 0.49, 0.7968, 0.4854, 0.8418, 0.4717, 0.8833, 0.4496, 0.9197, 0.4197, 0.9496, 0.3833, 0.9717, 0.3418, 0.9854, 0.2968, 0.99, 0.25, 0.9854, 0.2032, 0.9717, 0.1582, 0.9496, 0.1167, 0.9197, 0.08029, 0.8833, 0.05045, 0.8418, 0.02827, 0.7968, 0.01461, 0.75, 0.01, 0.7032, 0.01461, 0.6582, 0.02827, 0.6167, 0.05045, 0.5803, 0.08029, 0.5504, 0.1167, 0.5283, 0.1582, 0.5146, 0.2032, 0.51, 0.25, 0.5146, 0.2968, 0.5283, 0.3418, 0.5504, 0.3833, 0.5803, 0.4197, 0.6167, 0.4496, 0.6582, 0.4717, 0.7032, 0.4854])
me_cylinder_004.use_remesh_fix_poles = True
me_cylinder_004.use_remesh_preserve_attributes = False
me_cylinder_004.use_mirror_vertex_groups = False
me_cylinder_004.update()

# ---- objects
ob_cube = bpy.data.objects.new('Cube', me_cube)
ob_light = bpy.data.objects.new('Light', light_light)
ob_camera = bpy.data.objects.new('Camera', cam_camera)
ob_cylinder = bpy.data.objects.new('Cylinder', me_cylinder_001)
ob_cylinder_001 = bpy.data.objects.new('Cylinder.001', me_cylinder_002)
ob_cylinder_002 = bpy.data.objects.new('Cylinder.002', me_cylinder_003)
ob_cylinder_003 = bpy.data.objects.new('Cylinder.003', me_cylinder_004)

# ---- transforms, parenting, visibility, modifiers, constraints
ob_cube.location = (0.06012, -0.0884, 0.1247)
ob_cube.rotation_euler = (7.855, -6.274, -23.51)
ob_cube.scale = (1.336, 1.291, -4.207)
ob_cube.lock_rotations_4d = False
ob_cube.empty_display_type = 'ARROWS'
ob_cube.lineart.crease_threshold = 0.0
ob_light.location = (4.076, 1.005, 5.904)
ob_light.rotation_euler = (0.6503, 0.05522, 1.866)
ob_light.lock_rotations_4d = False
ob_light.empty_display_type = 'ARROWS'
ob_light.color = (0.0, 0.0, 0.0, 0.0)
ob_light.lineart.crease_threshold = 0.0
ob_camera.location = (7.359, -6.926, 4.958)
ob_camera.rotation_euler = (1.109, 0.0, 0.8149)
ob_camera.lock_rotations_4d = False
ob_camera.empty_display_type = 'ARROWS'
ob_camera.color = (0.0, 0.0, 0.0, 0.0)
ob_camera.display_type = 'WIRE'
ob_camera.lineart.crease_threshold = 0.0
ob_cylinder.location = (-3.572, 0.9684, -0.9651)
ob_cylinder.rotation_euler = (1.513, -0.8592, 0.1156)
ob_cylinder.scale = (0.5192, 0.5608, 0.2575)
ob_cylinder.lineart.crease_threshold = 0.0
ob_cylinder_001.location = (3.439, -1.221, -1.166)
ob_cylinder_001.rotation_euler = (1.55, -0.8617, 0.08792)
ob_cylinder_001.scale = (0.5441, 0.5806, 0.2575)
ob_cylinder_001.lineart.crease_threshold = 0.0
ob_cylinder_002.location = (3.231, 1.043, -0.9662)
ob_cylinder_002.rotation_euler = (1.513, -0.8592, 0.1156)
ob_cylinder_002.scale = (0.5192, 0.5608, 0.2575)
ob_cylinder_002.lineart.crease_threshold = 0.0
ob_cylinder_003.location = (-3.392, -1.616, -1.212)
ob_cylinder_003.rotation_euler = (1.513, -0.8592, 0.1156)
ob_cylinder_003.scale = (0.5192, 0.5608, 0.2575)
ob_cylinder_003.lineart.crease_threshold = 0.0

# ---- collection membership
col_collection.objects.link(ob_cube)
col_collection.objects.link(ob_light)
col_collection.objects.link(ob_camera)
col_collection.objects.link(ob_cylinder)
col_collection.objects.link(ob_cylinder_001)
col_collection.objects.link(ob_cylinder_002)
col_collection.objects.link(ob_cylinder_003)

# ---- scene / render settings (as saved in the file)
scene.camera = ob_camera
scene.frame_start = 1; scene.frame_end = 250; scene.frame_set(51)
scene.render.engine = 'BLENDER_EEVEE_NEXT'
scene.cycles.use_denoising = False
scene.cycles.samples = 128
scene.cycles.sampling_pattern = 'TABULATED_SOBOL'
scene.cycles.use_adaptive_sampling = False
scene.cycles.use_light_tree = False
scene.view_settings.view_transform = 'Filmic'
bpy.context.view_layer.update()
